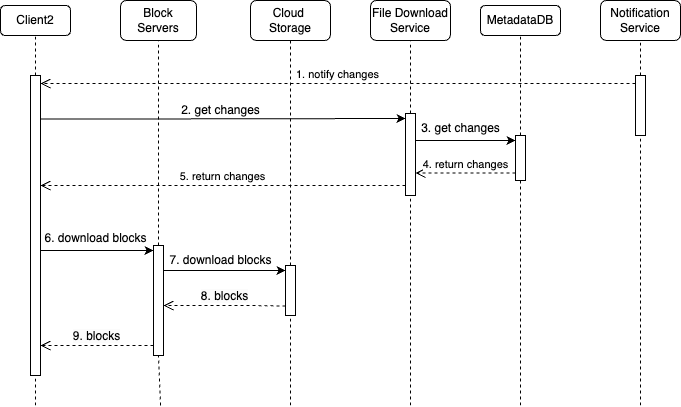

The diagram above was exported from draw.io. Its source (the exported page's mxGraphModel, read from the mxfile embedded in the PNG):
<mxGraphModel dx="1114" dy="793" grid="1" gridSize="10" guides="1" tooltips="1" connect="1" arrows="1" fold="1" page="1" pageScale="1" pageWidth="827" pageHeight="1169" math="0" shadow="0">
  <root>
    <mxCell id="0" />
    <mxCell id="1" parent="0" />
    <mxCell id="5a3UQm0JoBUwfTYSuHAw-2" value="Notification&lt;div&gt;Service&lt;/div&gt;" style="rounded=1;whiteSpace=wrap;html=1;" vertex="1" parent="1">
      <mxGeometry x="760" y="115" width="80" height="40" as="geometry" />
    </mxCell>
    <mxCell id="5a3UQm0JoBUwfTYSuHAw-3" value="Client2" style="rounded=1;whiteSpace=wrap;html=1;" vertex="1" parent="1">
      <mxGeometry x="160" y="120" width="70" height="30" as="geometry" />
    </mxCell>
    <mxCell id="5a3UQm0JoBUwfTYSuHAw-4" value="Block Servers" style="rounded=1;whiteSpace=wrap;html=1;" vertex="1" parent="1">
      <mxGeometry x="280" y="115" width="76" height="40" as="geometry" />
    </mxCell>
    <mxCell id="5a3UQm0JoBUwfTYSuHAw-5" value="Cloud&amp;nbsp;&lt;div&gt;Storage&lt;/div&gt;" style="rounded=1;whiteSpace=wrap;html=1;" vertex="1" parent="1">
      <mxGeometry x="410" y="115" width="80" height="40" as="geometry" />
    </mxCell>
    <mxCell id="5a3UQm0JoBUwfTYSuHAw-6" value="File Download&lt;div&gt;Service&lt;/div&gt;" style="rounded=1;whiteSpace=wrap;html=1;" vertex="1" parent="1">
      <mxGeometry x="530" y="115" width="80" height="40" as="geometry" />
    </mxCell>
    <mxCell id="5a3UQm0JoBUwfTYSuHAw-7" value="MetadataDB" style="rounded=1;whiteSpace=wrap;html=1;" vertex="1" parent="1">
      <mxGeometry x="640" y="120" width="80" height="30" as="geometry" />
    </mxCell>
    <mxCell id="5a3UQm0JoBUwfTYSuHAw-9" value="" style="endArrow=none;dashed=1;html=1;rounded=0;entryX=0.5;entryY=1;entryDx=0;entryDy=0;" edge="1" parent="1" source="5a3UQm0JoBUwfTYSuHAw-18" target="5a3UQm0JoBUwfTYSuHAw-3">
      <mxGeometry width="50" height="50" relative="1" as="geometry">
        <mxPoint x="195" y="610" as="sourcePoint" />
        <mxPoint x="85" y="160" as="targetPoint" />
      </mxGeometry>
    </mxCell>
    <mxCell id="5a3UQm0JoBUwfTYSuHAw-10" value="" style="endArrow=none;dashed=1;html=1;rounded=0;entryX=0.5;entryY=1;entryDx=0;entryDy=0;" edge="1" parent="1" target="5a3UQm0JoBUwfTYSuHAw-4" source="5a3UQm0JoBUwfTYSuHAw-32">
      <mxGeometry width="50" height="50" relative="1" as="geometry">
        <mxPoint x="320" y="610" as="sourcePoint" />
        <mxPoint x="95" y="170" as="targetPoint" />
      </mxGeometry>
    </mxCell>
    <mxCell id="5a3UQm0JoBUwfTYSuHAw-11" value="" style="endArrow=none;dashed=1;html=1;rounded=0;entryX=0.5;entryY=1;entryDx=0;entryDy=0;" edge="1" parent="1" source="5a3UQm0JoBUwfTYSuHAw-31" target="5a3UQm0JoBUwfTYSuHAw-5">
      <mxGeometry width="50" height="50" relative="1" as="geometry">
        <mxPoint x="450" y="610" as="sourcePoint" />
        <mxPoint x="105" y="180" as="targetPoint" />
      </mxGeometry>
    </mxCell>
    <mxCell id="5a3UQm0JoBUwfTYSuHAw-12" value="" style="endArrow=none;dashed=1;html=1;rounded=0;entryX=0.5;entryY=1;entryDx=0;entryDy=0;" edge="1" parent="1" source="5a3UQm0JoBUwfTYSuHAw-20" target="5a3UQm0JoBUwfTYSuHAw-6">
      <mxGeometry width="50" height="50" relative="1" as="geometry">
        <mxPoint x="570" y="610" as="sourcePoint" />
        <mxPoint x="115" y="190" as="targetPoint" />
      </mxGeometry>
    </mxCell>
    <mxCell id="5a3UQm0JoBUwfTYSuHAw-13" value="" style="endArrow=none;dashed=1;html=1;rounded=0;entryX=0.5;entryY=1;entryDx=0;entryDy=0;" edge="1" parent="1" source="5a3UQm0JoBUwfTYSuHAw-23" target="5a3UQm0JoBUwfTYSuHAw-7">
      <mxGeometry width="50" height="50" relative="1" as="geometry">
        <mxPoint x="680" y="610" as="sourcePoint" />
        <mxPoint x="125" y="200" as="targetPoint" />
      </mxGeometry>
    </mxCell>
    <mxCell id="5a3UQm0JoBUwfTYSuHAw-14" value="" style="endArrow=none;dashed=1;html=1;rounded=0;entryX=0.5;entryY=1;entryDx=0;entryDy=0;" edge="1" parent="1" source="5a3UQm0JoBUwfTYSuHAw-25" target="5a3UQm0JoBUwfTYSuHAw-2">
      <mxGeometry width="50" height="50" relative="1" as="geometry">
        <mxPoint x="800" y="610" as="sourcePoint" />
        <mxPoint x="135" y="210" as="targetPoint" />
      </mxGeometry>
    </mxCell>
    <mxCell id="5a3UQm0JoBUwfTYSuHAw-17" value="" style="endArrow=none;dashed=1;html=1;rounded=0;entryX=0.5;entryY=1;entryDx=0;entryDy=0;" edge="1" parent="1" target="5a3UQm0JoBUwfTYSuHAw-18">
      <mxGeometry width="50" height="50" relative="1" as="geometry">
        <mxPoint x="195" y="520" as="sourcePoint" />
        <mxPoint x="195" y="150" as="targetPoint" />
      </mxGeometry>
    </mxCell>
    <mxCell id="5a3UQm0JoBUwfTYSuHAw-18" value="" style="html=1;points=[[0,0,0,0,5],[0,1,0,0,-5],[1,0,0,0,5],[1,1,0,0,-5]];perimeter=orthogonalPerimeter;outlineConnect=0;targetShapes=umlLifeline;portConstraint=eastwest;newEdgeStyle={&quot;curved&quot;:0,&quot;rounded&quot;:0};" vertex="1" parent="1">
      <mxGeometry x="190" y="190" width="10" height="300" as="geometry" />
    </mxCell>
    <mxCell id="5a3UQm0JoBUwfTYSuHAw-19" value="" style="endArrow=none;dashed=1;html=1;rounded=0;entryX=0.5;entryY=1;entryDx=0;entryDy=0;" edge="1" parent="1" target="5a3UQm0JoBUwfTYSuHAw-20">
      <mxGeometry width="50" height="50" relative="1" as="geometry">
        <mxPoint x="570" y="520" as="sourcePoint" />
        <mxPoint x="570" y="155" as="targetPoint" />
      </mxGeometry>
    </mxCell>
    <mxCell id="5a3UQm0JoBUwfTYSuHAw-20" value="" style="html=1;points=[[0,0,0,0,5],[0,1,0,0,-5],[1,0,0,0,5],[1,1,0,0,-5]];perimeter=orthogonalPerimeter;outlineConnect=0;targetShapes=umlLifeline;portConstraint=eastwest;newEdgeStyle={&quot;curved&quot;:0,&quot;rounded&quot;:0};" vertex="1" parent="1">
      <mxGeometry x="565" y="228" width="10" height="82" as="geometry" />
    </mxCell>
    <mxCell id="5a3UQm0JoBUwfTYSuHAw-21" style="edgeStyle=orthogonalEdgeStyle;rounded=0;orthogonalLoop=1;jettySize=auto;html=1;curved=0;entryX=0;entryY=0;entryDx=0;entryDy=5;entryPerimeter=0;" edge="1" parent="1" target="5a3UQm0JoBUwfTYSuHAw-20">
      <mxGeometry relative="1" as="geometry">
        <mxPoint x="200" y="233.5" as="sourcePoint" />
        <mxPoint x="520" y="260" as="targetPoint" />
        <Array as="points">
          <mxPoint x="280" y="234" />
        </Array>
      </mxGeometry>
    </mxCell>
    <mxCell id="5a3UQm0JoBUwfTYSuHAw-22" value="" style="endArrow=none;dashed=1;html=1;rounded=0;entryX=0.5;entryY=1;entryDx=0;entryDy=0;" edge="1" parent="1" target="5a3UQm0JoBUwfTYSuHAw-23">
      <mxGeometry width="50" height="50" relative="1" as="geometry">
        <mxPoint x="680" y="520" as="sourcePoint" />
        <mxPoint x="680" y="150" as="targetPoint" />
      </mxGeometry>
    </mxCell>
    <mxCell id="5a3UQm0JoBUwfTYSuHAw-23" value="" style="html=1;points=[[0,0,0,0,5],[0,1,0,0,-5],[1,0,0,0,5],[1,1,0,0,-5]];perimeter=orthogonalPerimeter;outlineConnect=0;targetShapes=umlLifeline;portConstraint=eastwest;newEdgeStyle={&quot;curved&quot;:0,&quot;rounded&quot;:0};" vertex="1" parent="1">
      <mxGeometry x="675" y="250" width="10" height="45" as="geometry" />
    </mxCell>
    <mxCell id="5a3UQm0JoBUwfTYSuHAw-24" value="" style="endArrow=none;dashed=1;html=1;rounded=0;entryX=0.5;entryY=1;entryDx=0;entryDy=0;" edge="1" parent="1" target="5a3UQm0JoBUwfTYSuHAw-25">
      <mxGeometry width="50" height="50" relative="1" as="geometry">
        <mxPoint x="800" y="520" as="sourcePoint" />
        <mxPoint x="800" y="155" as="targetPoint" />
      </mxGeometry>
    </mxCell>
    <mxCell id="5a3UQm0JoBUwfTYSuHAw-25" value="" style="html=1;points=[[0,0,0,0,5],[0,1,0,0,-5],[1,0,0,0,5],[1,1,0,0,-5]];perimeter=orthogonalPerimeter;outlineConnect=0;targetShapes=umlLifeline;portConstraint=eastwest;newEdgeStyle={&quot;curved&quot;:0,&quot;rounded&quot;:0};" vertex="1" parent="1">
      <mxGeometry x="795" y="190" width="10" height="60" as="geometry" />
    </mxCell>
    <mxCell id="5a3UQm0JoBUwfTYSuHAw-30" value="" style="endArrow=none;dashed=1;html=1;rounded=0;entryX=0.5;entryY=1;entryDx=0;entryDy=0;" edge="1" parent="1" target="5a3UQm0JoBUwfTYSuHAw-31">
      <mxGeometry width="50" height="50" relative="1" as="geometry">
        <mxPoint x="450" y="520" as="sourcePoint" />
        <mxPoint x="450" y="155" as="targetPoint" />
      </mxGeometry>
    </mxCell>
    <mxCell id="5a3UQm0JoBUwfTYSuHAw-31" value="" style="html=1;points=[[0,0,0,0,5],[0,1,0,0,-5],[1,0,0,0,5],[1,1,0,0,-5]];perimeter=orthogonalPerimeter;outlineConnect=0;targetShapes=umlLifeline;portConstraint=eastwest;newEdgeStyle={&quot;curved&quot;:0,&quot;rounded&quot;:0};" vertex="1" parent="1">
      <mxGeometry x="445" y="380" width="10" height="50" as="geometry" />
    </mxCell>
    <mxCell id="5a3UQm0JoBUwfTYSuHAw-38" value="5. return changes" style="html=1;verticalAlign=bottom;endArrow=open;dashed=1;endSize=8;curved=0;rounded=0;" edge="1" parent="1" source="5a3UQm0JoBUwfTYSuHAw-20" target="5a3UQm0JoBUwfTYSuHAw-18">
      <mxGeometry relative="1" as="geometry">
        <mxPoint x="790" y="300" as="sourcePoint" />
        <mxPoint x="370" y="410" as="targetPoint" />
        <Array as="points">
          <mxPoint x="470" y="300" />
        </Array>
      </mxGeometry>
    </mxCell>
    <mxCell id="5a3UQm0JoBUwfTYSuHAw-39" value="" style="endArrow=classic;html=1;rounded=0;entryX=0;entryY=0;entryDx=0;entryDy=5;entryPerimeter=0;" edge="1" parent="1" source="5a3UQm0JoBUwfTYSuHAw-18" target="5a3UQm0JoBUwfTYSuHAw-32">
      <mxGeometry width="50" height="50" relative="1" as="geometry">
        <mxPoint x="80" y="415" as="sourcePoint" />
        <mxPoint x="440" y="380" as="targetPoint" />
      </mxGeometry>
    </mxCell>
    <mxCell id="5a3UQm0JoBUwfTYSuHAw-41" value="" style="endArrow=classic;html=1;rounded=0;entryX=0;entryY=0;entryDx=0;entryDy=5;entryPerimeter=0;" edge="1" parent="1" source="5a3UQm0JoBUwfTYSuHAw-32" target="5a3UQm0JoBUwfTYSuHAw-31">
      <mxGeometry width="50" height="50" relative="1" as="geometry">
        <mxPoint x="390" y="430" as="sourcePoint" />
        <mxPoint x="440" y="380" as="targetPoint" />
      </mxGeometry>
    </mxCell>
    <mxCell id="5a3UQm0JoBUwfTYSuHAw-49" value="1. notify changes" style="html=1;verticalAlign=bottom;endArrow=open;dashed=1;endSize=8;curved=0;rounded=0;" edge="1" parent="1">
      <mxGeometry relative="1" as="geometry">
        <mxPoint x="795" y="198" as="sourcePoint" />
        <mxPoint x="200" y="198" as="targetPoint" />
        <Array as="points">
          <mxPoint x="470" y="198" />
        </Array>
      </mxGeometry>
    </mxCell>
    <mxCell id="5a3UQm0JoBUwfTYSuHAw-50" value="2. get changes" style="text;html=1;align=center;verticalAlign=middle;resizable=0;points=[];autosize=1;strokeColor=none;fillColor=none;" vertex="1" parent="1">
      <mxGeometry x="330" y="210" width="100" height="30" as="geometry" />
    </mxCell>
    <mxCell id="5a3UQm0JoBUwfTYSuHAw-52" value="" style="endArrow=classic;html=1;rounded=0;entryX=0;entryY=0;entryDx=0;entryDy=5;entryPerimeter=0;" edge="1" parent="1" source="5a3UQm0JoBUwfTYSuHAw-20" target="5a3UQm0JoBUwfTYSuHAw-23">
      <mxGeometry width="50" height="50" relative="1" as="geometry">
        <mxPoint x="390" y="430" as="sourcePoint" />
        <mxPoint x="440" y="380" as="targetPoint" />
      </mxGeometry>
    </mxCell>
    <mxCell id="5a3UQm0JoBUwfTYSuHAw-53" value="3. get changes" style="text;html=1;align=center;verticalAlign=middle;resizable=0;points=[];autosize=1;strokeColor=none;fillColor=none;" vertex="1" parent="1">
      <mxGeometry x="570" y="228" width="100" height="30" as="geometry" />
    </mxCell>
    <mxCell id="5a3UQm0JoBUwfTYSuHAw-54" value="4. return changes" style="html=1;verticalAlign=bottom;endArrow=open;dashed=1;endSize=8;curved=0;rounded=0;" edge="1" parent="1" source="5a3UQm0JoBUwfTYSuHAw-23">
      <mxGeometry relative="1" as="geometry">
        <mxPoint x="670" y="287.5" as="sourcePoint" />
        <mxPoint x="575" y="287.5" as="targetPoint" />
        <Array as="points">
          <mxPoint x="640" y="287.5" />
        </Array>
      </mxGeometry>
    </mxCell>
    <mxCell id="5a3UQm0JoBUwfTYSuHAw-55" value="" style="endArrow=none;dashed=1;html=1;rounded=0;entryX=0.5;entryY=1;entryDx=0;entryDy=0;" edge="1" parent="1" target="5a3UQm0JoBUwfTYSuHAw-32">
      <mxGeometry width="50" height="50" relative="1" as="geometry">
        <mxPoint x="320" y="520" as="sourcePoint" />
        <mxPoint x="318" y="155" as="targetPoint" />
      </mxGeometry>
    </mxCell>
    <mxCell id="5a3UQm0JoBUwfTYSuHAw-32" value="" style="html=1;points=[[0,0,0,0,5],[0,1,0,0,-5],[1,0,0,0,5],[1,1,0,0,-5]];perimeter=orthogonalPerimeter;outlineConnect=0;targetShapes=umlLifeline;portConstraint=eastwest;newEdgeStyle={&quot;curved&quot;:0,&quot;rounded&quot;:0};" vertex="1" parent="1">
      <mxGeometry x="313" y="360" width="10" height="110" as="geometry" />
    </mxCell>
    <mxCell id="5a3UQm0JoBUwfTYSuHAw-56" value="6. download blocks" style="text;html=1;align=center;verticalAlign=middle;resizable=0;points=[];autosize=1;strokeColor=none;fillColor=none;" vertex="1" parent="1">
      <mxGeometry x="190" y="338" width="130" height="30" as="geometry" />
    </mxCell>
    <mxCell id="5a3UQm0JoBUwfTYSuHAw-57" value="7. download blocks" style="text;html=1;align=center;verticalAlign=middle;resizable=0;points=[];autosize=1;strokeColor=none;fillColor=none;" vertex="1" parent="1">
      <mxGeometry x="315" y="360" width="130" height="30" as="geometry" />
    </mxCell>
    <mxCell id="5a3UQm0JoBUwfTYSuHAw-58" value="&lt;span style=&quot;font-size: 12px; background-color: rgb(251, 251, 251);&quot;&gt;8. blocks&lt;/span&gt;" style="html=1;verticalAlign=bottom;endArrow=open;dashed=1;endSize=8;curved=0;rounded=0;" edge="1" parent="1" target="5a3UQm0JoBUwfTYSuHAw-32">
      <mxGeometry relative="1" as="geometry">
        <mxPoint x="445" y="420.5" as="sourcePoint" />
        <mxPoint x="345" y="420" as="targetPoint" />
        <Array as="points">
          <mxPoint x="410" y="420" />
        </Array>
      </mxGeometry>
    </mxCell>
    <mxCell id="5a3UQm0JoBUwfTYSuHAw-59" value="&lt;span style=&quot;font-size: 12px; background-color: rgb(251, 251, 251);&quot;&gt;9. blocks&lt;/span&gt;" style="html=1;verticalAlign=bottom;endArrow=open;dashed=1;endSize=8;curved=0;rounded=0;" edge="1" parent="1" source="5a3UQm0JoBUwfTYSuHAw-32" target="5a3UQm0JoBUwfTYSuHAw-18">
      <mxGeometry relative="1" as="geometry">
        <mxPoint x="310" y="460" as="sourcePoint" />
        <mxPoint x="210" y="470" as="targetPoint" />
        <Array as="points">
          <mxPoint x="281" y="460" />
        </Array>
      </mxGeometry>
    </mxCell>
  </root>
</mxGraphModel>